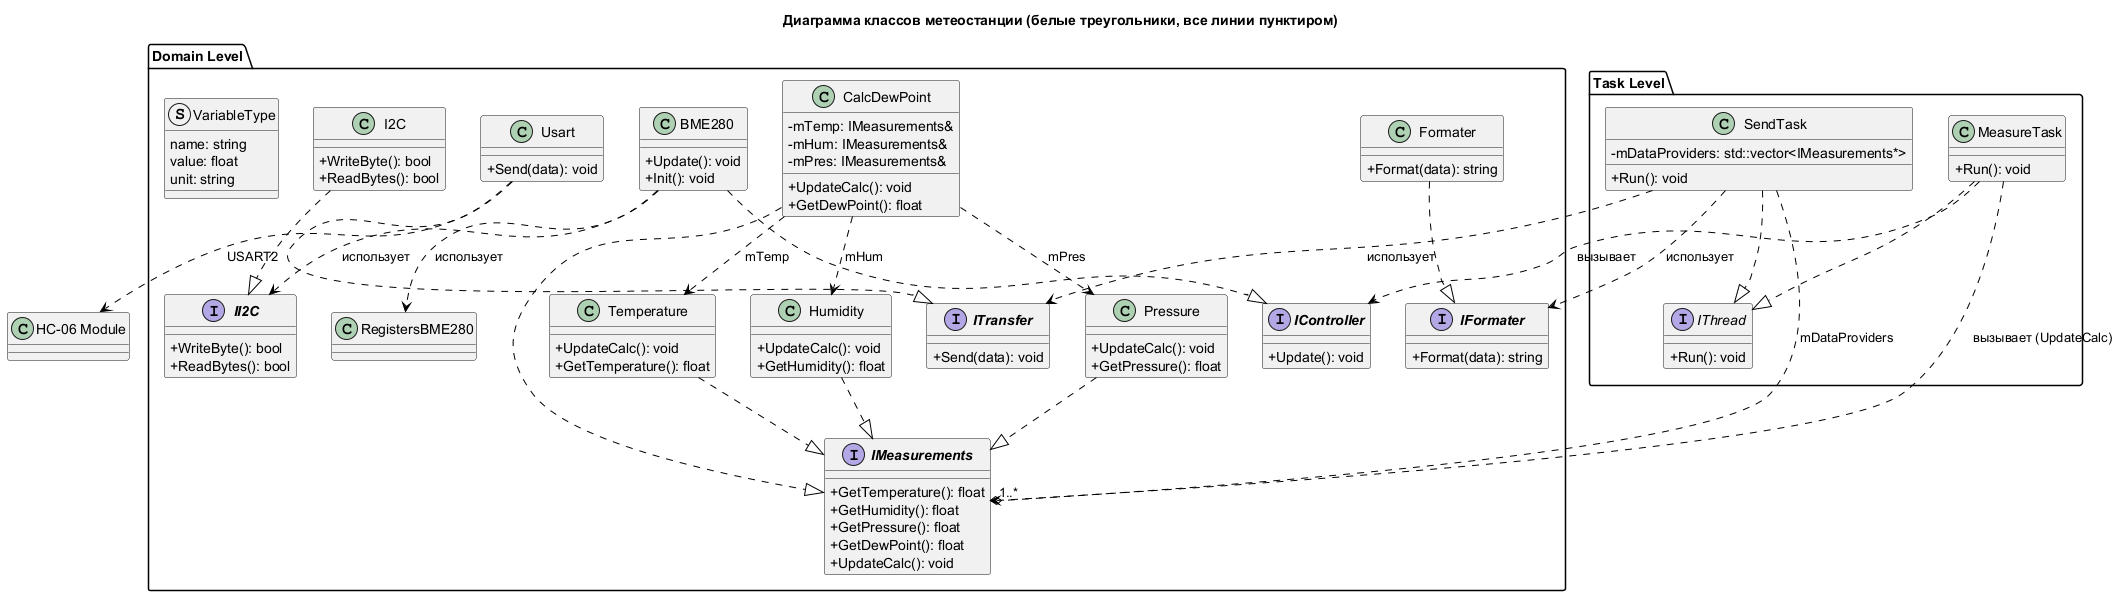

The diagram above was rendered by PlantUML. Its source (embedded in the PNG):
@startuml
skinparam classAttributeIconSize 0
skinparam interface {
  BackgroundColor #E8F0FE
  BorderColor #3B82F6
}
skinparam aggregation {
  BackgroundColor White
  BorderColor Black
}
skinparam arrow {
  Color Black
  FontColor Black
}
skinparam inheritance {
  ArrowColor Black
}

title Диаграмма классов метеостанции (белые треугольники, все линии пунктиром)

' ===== УРОВЕНЬ 1: ЗАДАЧИ =====
package "Task Level" {
  interface IThread {
    + Run(): void
  }
  
  class MeasureTask {
    + Run(): void
  }
  
  class SendTask {
    - mDataProviders: std::vector<IMeasurements*>
    + Run(): void
  }
  
  MeasureTask ..|> IThread
  SendTask ..|> IThread
}

' ===== УРОВЕНЬ 2: ВСЁ ОСТАЛЬНОЕ =====
package "Domain Level" {
  
  ' === Единый интерфейс для всех измерений ===
  interface "**IMeasurements**" as IMeas {
    + GetTemperature(): float
    + GetHumidity(): float
    + GetPressure(): float
    + GetDewPoint(): float
    + UpdateCalc(): void
  }
  
  interface "**IController**" as ICtrl {
    + Update(): void
  }
  
  interface "**ITransfer**" as ITrans {
    + Send(data): void
  }
  
  interface "**IFormater**" as IFmt {
    + Format(data): string
  }
  
  interface "**II2C**" as II2C {
    + WriteByte(): bool
    + ReadBytes(): bool
  }
  
  ' === Классы физических величин ===
  class Temperature {
    + UpdateCalc(): void
    + GetTemperature(): float
  }
  
  class Humidity {
    + UpdateCalc(): void
    + GetHumidity(): float
  }
  
  class Pressure {
    + UpdateCalc(): void
    + GetPressure(): float
  }
  
  class CalcDewPoint {
    - mTemp: IMeasurements&
    - mHum: IMeasurements&
    - mPres: IMeasurements&
    + UpdateCalc(): void
    + GetDewPoint(): float
  }
  
  ' === Драйверы ===
  class BME280 {
    + Update(): void
    + Init(): void
  }
  
  class I2C {
    + WriteByte(): bool
    + ReadBytes(): bool
  }
  
  class Formater {
    + Format(data): string
  }
  
  class Usart {
    + Send(data): void
  }
  
  class RegistersBME280 {
    ' константы регистров
  }
  
  struct VariableType {
    name: string
    value: float
    unit: string
  }
  
  ' === Реализации интерфейсов (наследование с БЕЛЫМ треугольником) ===
  Temperature ..|> IMeas
  Humidity ..|> IMeas
  Pressure ..|> IMeas
  CalcDewPoint ..|> IMeas
  
  BME280 ..|> ICtrl
  
  I2C ..|> II2C
  Usart ..|> ITrans
  Formater ..|> IFmt
  
  ' === Ассоциации (пунктир) ===
  BME280 ..> II2C : использует
  BME280 ..> RegistersBME280 : использует
  
  CalcDewPoint ..> Temperature : mTemp
  CalcDewPoint ..> Humidity : mHum
  CalcDewPoint ..> Pressure : mPres
}

' ===== АГРЕГАЦИЯ (пунктир с ромбом) =====
SendTask ..o "1..*" IMeas : mDataProviders

' ===== СВЯЗИ МЕЖДУ УРОВНЯМИ (пунктир) =====
MeasureTask ..> ICtrl : вызывает
MeasureTask ..> IMeas : вызывает (UpdateCalc)

SendTask ..> IFmt : использует
SendTask ..> ITrans : использует

' ===== ДОПОЛНИТЕЛЬНЫЕ СВЯЗИ (пунктир) =====

Usart ..> "HC-06 Module" : USART2
@enduml